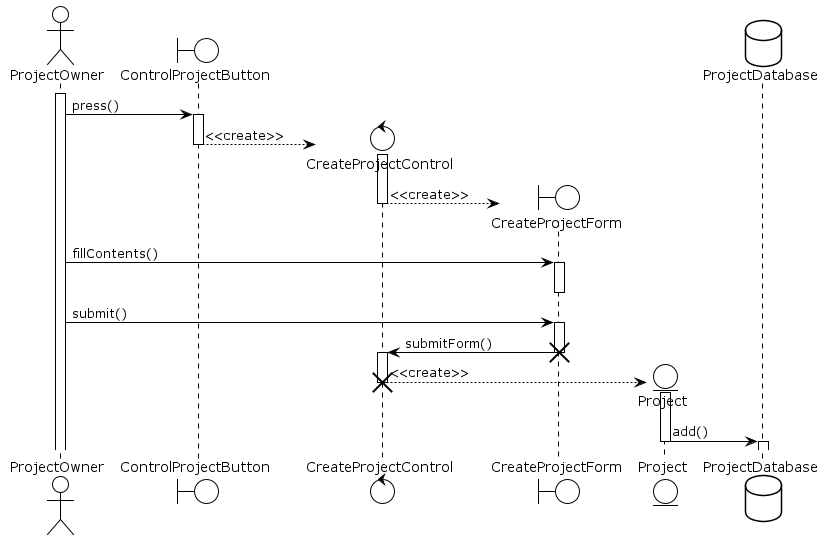

The diagram above was rendered by PlantUML. Its source (embedded in the PNG):
@startuml CreateProject
!theme plain
actor ProjectOwner as po
boundary ControlProjectButton as cpb
control CreateProjectControl as cpc
boundary CreateProjectForm as cpf
entity Project as p
database ProjectDatabase as pd

activate po

po -> cpb : press()
activate cpb

create cpc
cpb --> cpc : <<create>>
deactivate cpb
activate cpc

create cpf
cpc --> cpf : <<create>>
deactivate cpc

po -> cpf : fillContents()
activate cpf
deactivate cpf

po -> cpf : submit()
activate cpf

cpf -> cpc : submitForm()
destroy cpf
activate cpc

create p
cpc --> p : <<create>>
destroy cpc
activate p

p -> pd : add()
deactivate p
activate pd
deactivate pd
@enduml